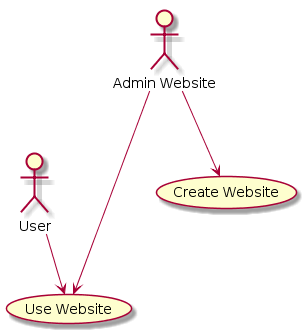

The diagram above was rendered by PlantUML. Its source (embedded in the PNG):
@startuml
User --> (Use Website) 
:Admin Website: ---> (Use Website) 
:Admin Website: -->(Create Website)
@enduml